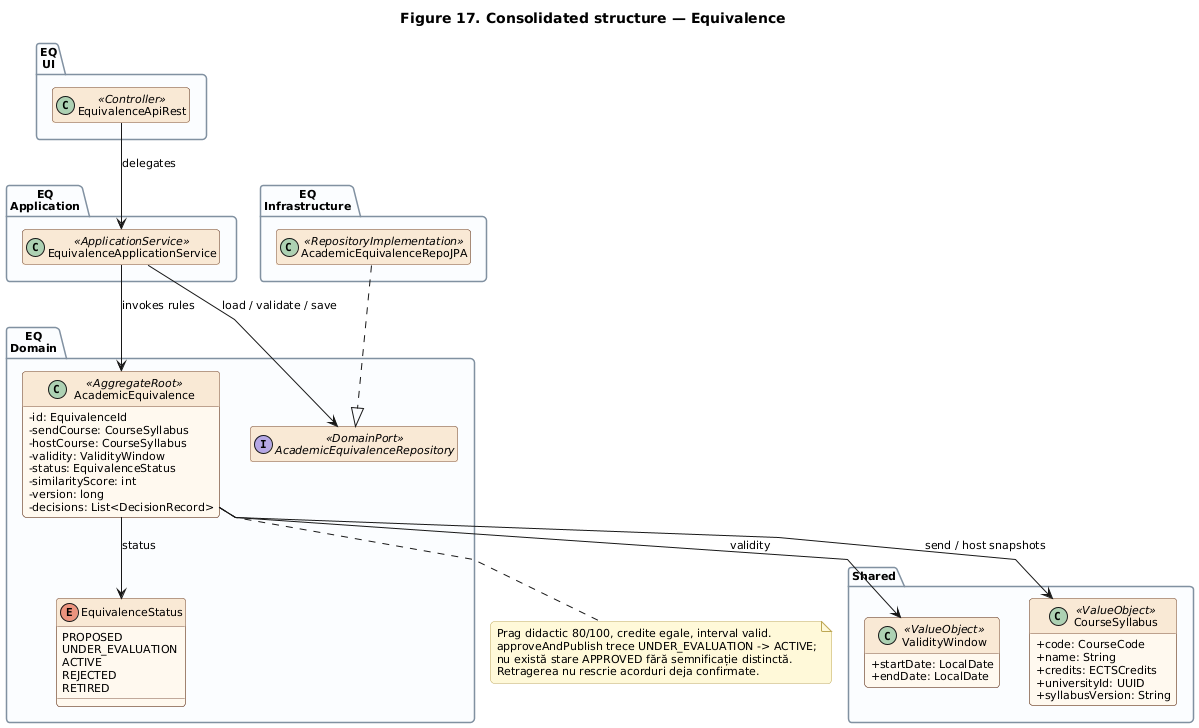

The diagram above was rendered by PlantUML. Its source (embedded in the PNG):
@startuml
title Figure 17. Consolidated structure — Equivalence
!include common/style.puml
!include common/equivalence-architecture.puml
remove Commands
hide AcademicEquivalenceRepoJPA methods
remove AgreementIntegrationEvent
remove AgreementEventType
remove CatalogContract
remove IEquivalenceCatalogAdapter
remove AgreementId
remove MobilityId
remove StudentId
remove EquivalenceId
remove ChecklistId
remove TaskId
remove CourseCode
remove ECTSCredits
remove DecisionRecord
hide EquivalenceQuery members
hide EquivalenceResponseDTO members
hide EquivalenceVerificationResult members
note bottom of AcademicEquivalence
  Prag didactic 80/100, credite egale, interval valid.
  approveAndPublish trece UNDER_EVALUATION -> ACTIVE;
  nu există stare APPROVED fără semnificație distinctă.
  Retragerea nu rescrie acorduri deja confirmate.
end note

AcademicEquivalence -[hidden]down-> CourseSyllabus
hide members
show AcademicEquivalence fields
show CourseSyllabus fields
show ValidityWindow fields
show EquivalenceStatus members
@enduml